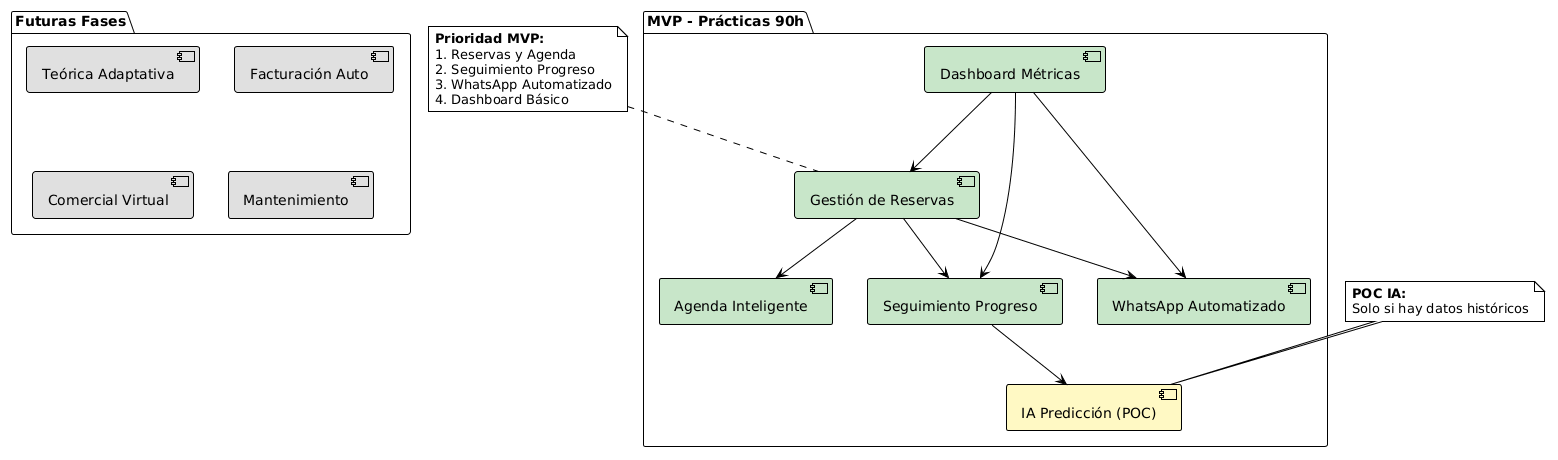

The diagram above was rendered by PlantUML. Its source (embedded in the PNG):
@startuml
!theme plain
skinparam componentStyle uml2

package "MVP - Prácticas 90h" {
    component "Gestión de Reservas" as GR #C8E6C9
    component "Agenda Inteligente" as AI #C8E6C9
    component "Seguimiento Progreso" as SP #C8E6C9
    component "WhatsApp Automatizado" as WA #C8E6C9
    component "Dashboard Métricas" as DM #C8E6C9
    component "IA Predicción (POC)" as IA #FFF9C4
}

package "Futuras Fases" {
    component "Teórica Adaptativa" as TA #E0E0E0
    component "Facturación Auto" as FA #E0E0E0
    component "Comercial Virtual" as CV #E0E0E0
    component "Mantenimiento" as MT #E0E0E0
}

GR --> SP
GR --> AI
SP --> IA
GR --> WA
DM --> GR
DM --> SP
DM --> WA

note top of GR
  <b>Prioridad MVP:</b>
  1. Reservas y Agenda
  2. Seguimiento Progreso
  3. WhatsApp Automatizado
  4. Dashboard Básico
end note

note top of IA
  <b>POC IA:</b>
  Solo si hay datos históricos
end note
@enduml